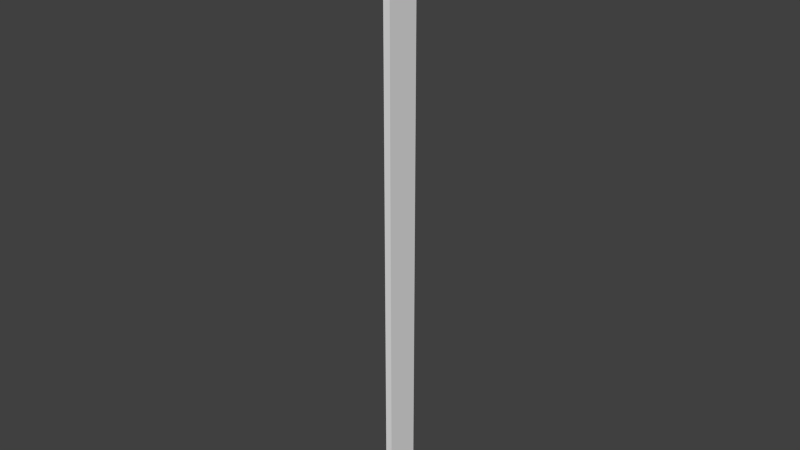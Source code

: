 # Source: 3.blend  (saved by Blender 2.76.0; exported with 4.5.12 LTS)
import bpy
from mathutils import Matrix  # noqa: F401  (used for matrix-valued properties, if any)

bpy.ops.wm.read_factory_settings(use_empty=True)
scene = bpy.context.scene
scene.name = 'Scene'

# ---- collections
col_collection_1 = bpy.data.collections.new('Collection 1'); scene.collection.children.link(col_collection_1)

# ---- world
world_world = bpy.data.worlds.new('World'); scene.world = world_world
world_world.color = (0.05088, 0.05088, 0.05088)
world_world.use_sun_shadow = False
world_world.sun_shadow_jitter_overblur = 0.0
world_world.cycles.sampling_method = 'MANUAL'
world_world.cycles.sample_map_resolution = 256

# ---- meshes
me_cube = bpy.data.meshes.new('Cube')
me_cube.from_pydata([(-100.0, -100.0, -100.0), (-100.0, -100.0, 100.0), (-100.0, 100.0, -100.0), (-100.0, 100.0, 100.0), (100.0, -100.0, -100.0), (100.0, -100.0, 100.0), (100.0, 100.0, -100.0), (100.0, 100.0, 100.0)], [], [(1, 3, 2, 0), (3, 7, 6, 2), (7, 5, 4, 6), (5, 1, 0, 4), (0, 2, 6, 4), (5, 7, 3, 1)])
_uv = me_cube.uv_layers.new(name='UVMap')
_uv.uv.foreach_set('vector', [0.2538, 4.931, 0.7462, 4.931, 0.7462, -3.931, 0.2538, -3.931, 0.7462, 4.931, 0.7489, 4.98, 0.7489, -3.98, 0.7462, -3.931, 0.7489, 4.98, 0.2511, 4.98, 0.2511, -3.98, 0.7489, -3.98, 0.2511, 4.98, 0.2538, 4.931, 0.2538, -3.931, 0.2511, -3.98, 0.2538, -3.931, 0.7462, -3.931, 0.7489, -3.98, 0.2511, -3.98, 0.2511, 4.98, 0.7489, 4.98, 0.7462, 4.931, 0.2538, 4.931])
me_cube.use_remesh_preserve_volume = False
me_cube.use_remesh_preserve_attributes = False
me_cube.use_mirror_vertex_groups = False
me_cube.update()

# ---- objects
ob_cube = bpy.data.objects.new('Cube', me_cube)

# ---- transforms, parenting, visibility, modifiers, constraints
ob_cube.location = (0.0, 0.0, 450.0)
ob_cube.scale = (0.05, 0.25, 4.5)
ob_cube.lineart.crease_threshold = 0.0

# ---- collection membership
col_collection_1.objects.link(ob_cube)

# ---- scene / render settings (as saved in the file)
scene.frame_start = 1; scene.frame_end = 250; scene.frame_set(1)
scene.render.engine = 'CYCLES'
scene.render.resolution_percentage = 50
scene.render.dither_intensity = 0.0
scene.cycles.use_denoising = False
scene.cycles.samples = 10
scene.cycles.sampling_pattern = 'TABULATED_SOBOL'
scene.cycles.light_sampling_threshold = 0.0
scene.cycles.use_adaptive_sampling = False
scene.cycles.use_light_tree = False
scene.cycles.blur_glossy = 0.0
scene.cycles.pixel_filter_type = 'GAUSSIAN'
scene.cycles.sample_clamp_indirect = 0.0
scene.view_settings.view_transform = 'Standard'
scene.unit_settings.scale_length = 0.01
bpy.context.view_layer.update()

# ---- added for rendering (the .blend has no active camera and no usable light): camera, sun
cam_auto = bpy.data.cameras.new('AutoCamera')
cam_auto.lens = 50.0
cam_auto.sensor_width = 36.0
cam_auto.clip_end = 14637.3
ob_auto_camera = bpy.data.objects.new('AutoCamera', cam_auto)
scene.collection.objects.link(ob_auto_camera)
ob_auto_camera.location = (834.037, -1000.85, 1117.23)
ob_auto_camera.rotation_euler = (1.09748, -7.21219e-08, 0.694738)
scene.camera = ob_auto_camera
light_auto_sun = bpy.data.lights.new('AutoSun', 'SUN')
light_auto_sun.energy = 3.0
light_auto_sun.angle = 0.0523599
ob_auto_sun = bpy.data.objects.new('AutoSun', light_auto_sun)
scene.collection.objects.link(ob_auto_sun)
ob_auto_sun.rotation_euler = (0.872665, 0.174533, 0.523599)
bpy.context.view_layer.update()
